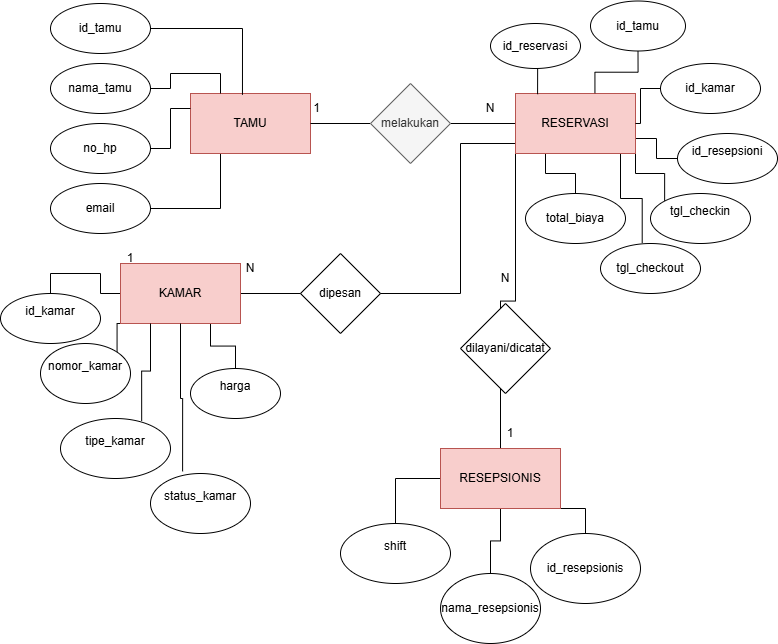

The diagram above was exported from draw.io. Its source (the exported page's mxGraphModel, read from the mxfile embedded in the PNG):
<mxGraphModel dx="1124" dy="670" grid="1" gridSize="10" guides="1" tooltips="1" connect="1" arrows="1" fold="1" page="1" pageScale="1" pageWidth="827" pageHeight="1169" math="0" shadow="0">
  <root>
    <mxCell id="0" />
    <mxCell id="1" parent="0" />
    <mxCell id="9TF2IzGNwOb2x51XIx1c-17" edge="1" parent="1" source="9TF2IzGNwOb2x51XIx1c-83" style="edgeStyle=orthogonalEdgeStyle;rounded=0;orthogonalLoop=1;jettySize=auto;html=1;exitX=1;exitY=0.5;exitDx=0;exitDy=0;entryX=0;entryY=0.5;entryDx=0;entryDy=0;endArrow=none;endFill=0;" target="9TF2IzGNwOb2x51XIx1c-16">
      <mxGeometry relative="1" as="geometry" />
    </mxCell>
    <mxCell id="9TF2IzGNwOb2x51XIx1c-41" edge="1" parent="1" source="9TF2IzGNwOb2x51XIx1c-4" style="edgeStyle=orthogonalEdgeStyle;rounded=0;orthogonalLoop=1;jettySize=auto;html=1;exitX=0.25;exitY=1;exitDx=0;exitDy=0;entryX=1;entryY=0.5;entryDx=0;entryDy=0;endArrow=none;endFill=0;" target="9TF2IzGNwOb2x51XIx1c-7">
      <mxGeometry relative="1" as="geometry" />
    </mxCell>
    <mxCell id="9TF2IzGNwOb2x51XIx1c-4" parent="1" style="rounded=0;whiteSpace=wrap;html=1;fillColor=#f8cecc;strokeColor=#b85450;" value="TAMU" vertex="1">
      <mxGeometry height="60" width="120" x="240" y="170" as="geometry" />
    </mxCell>
    <mxCell id="9TF2IzGNwOb2x51XIx1c-5" parent="1" style="ellipse;whiteSpace=wrap;html=1;" value="id_tamu" vertex="1">
      <mxGeometry height="50" width="100" x="100" y="80" as="geometry" />
    </mxCell>
    <mxCell id="9TF2IzGNwOb2x51XIx1c-38" edge="1" parent="1" source="9TF2IzGNwOb2x51XIx1c-6" style="edgeStyle=orthogonalEdgeStyle;rounded=0;orthogonalLoop=1;jettySize=auto;html=1;exitX=1;exitY=0.5;exitDx=0;exitDy=0;entryX=0.25;entryY=0;entryDx=0;entryDy=0;endArrow=none;endFill=0;" target="9TF2IzGNwOb2x51XIx1c-4">
      <mxGeometry relative="1" as="geometry" />
    </mxCell>
    <mxCell id="9TF2IzGNwOb2x51XIx1c-6" parent="1" style="ellipse;whiteSpace=wrap;html=1;" value="nama_tamu" vertex="1">
      <mxGeometry height="50" width="100" x="100" y="140" as="geometry" />
    </mxCell>
    <mxCell id="9TF2IzGNwOb2x51XIx1c-7" parent="1" style="ellipse;whiteSpace=wrap;html=1;" value="email" vertex="1">
      <mxGeometry height="50" width="100" x="100" y="260" as="geometry" />
    </mxCell>
    <mxCell id="9TF2IzGNwOb2x51XIx1c-39" edge="1" parent="1" source="9TF2IzGNwOb2x51XIx1c-9" style="edgeStyle=orthogonalEdgeStyle;rounded=0;orthogonalLoop=1;jettySize=auto;html=1;exitX=1;exitY=0.5;exitDx=0;exitDy=0;entryX=0;entryY=0.25;entryDx=0;entryDy=0;endArrow=none;endFill=0;" target="9TF2IzGNwOb2x51XIx1c-4">
      <mxGeometry relative="1" as="geometry" />
    </mxCell>
    <mxCell id="9TF2IzGNwOb2x51XIx1c-9" parent="1" style="ellipse;whiteSpace=wrap;html=1;" value="no_hp" vertex="1">
      <mxGeometry height="50" width="100" x="100" y="200" as="geometry" />
    </mxCell>
    <mxCell id="9TF2IzGNwOb2x51XIx1c-15" parent="1" style="text;html=1;whiteSpace=wrap;strokeColor=none;fillColor=none;align=center;verticalAlign=middle;rounded=0;" value="&amp;nbsp; &amp;nbsp; 1" vertex="1">
      <mxGeometry height="30" width="60" x="330" y="170" as="geometry" />
    </mxCell>
    <mxCell id="9TF2IzGNwOb2x51XIx1c-30" edge="1" parent="1" source="9TF2IzGNwOb2x51XIx1c-18" style="edgeStyle=orthogonalEdgeStyle;rounded=0;orthogonalLoop=1;jettySize=auto;html=1;exitX=1;exitY=0.5;exitDx=0;exitDy=0;endArrow=none;endFill=0;">
      <mxGeometry relative="1" as="geometry">
        <mxPoint x="600" y="170" as="targetPoint" />
      </mxGeometry>
    </mxCell>
    <mxCell id="9TF2IzGNwOb2x51XIx1c-31" edge="1" parent="1" source="9TF2IzGNwOb2x51XIx1c-16" style="edgeStyle=orthogonalEdgeStyle;rounded=0;orthogonalLoop=1;jettySize=auto;html=1;exitX=1;exitY=0.75;exitDx=0;exitDy=0;endArrow=none;endFill=0;" target="9TF2IzGNwOb2x51XIx1c-21">
      <mxGeometry relative="1" as="geometry" />
    </mxCell>
    <mxCell id="9TF2IzGNwOb2x51XIx1c-32" edge="1" parent="1" source="9TF2IzGNwOb2x51XIx1c-16" style="edgeStyle=orthogonalEdgeStyle;rounded=0;orthogonalLoop=1;jettySize=auto;html=1;exitX=1;exitY=1;exitDx=0;exitDy=0;entryX=0;entryY=0;entryDx=0;entryDy=0;endArrow=none;endFill=0;" target="9TF2IzGNwOb2x51XIx1c-24">
      <mxGeometry relative="1" as="geometry" />
    </mxCell>
    <mxCell id="9TF2IzGNwOb2x51XIx1c-77" edge="1" parent="1" source="9TF2IzGNwOb2x51XIx1c-16" style="edgeStyle=orthogonalEdgeStyle;rounded=0;orthogonalLoop=1;jettySize=auto;html=1;exitX=0.25;exitY=1;exitDx=0;exitDy=0;entryX=0.5;entryY=0;entryDx=0;entryDy=0;endArrow=none;endFill=0;" target="9TF2IzGNwOb2x51XIx1c-25">
      <mxGeometry relative="1" as="geometry" />
    </mxCell>
    <mxCell id="9TF2IzGNwOb2x51XIx1c-82" edge="1" parent="1" source="9TF2IzGNwOb2x51XIx1c-16" style="edgeStyle=orthogonalEdgeStyle;rounded=0;orthogonalLoop=1;jettySize=auto;html=1;exitX=0.75;exitY=1;exitDx=0;exitDy=0;entryX=0.417;entryY=-0.012;entryDx=0;entryDy=0;entryPerimeter=0;endArrow=none;endFill=0;" target="9TF2IzGNwOb2x51XIx1c-23">
      <mxGeometry relative="1" as="geometry">
        <Array as="points">
          <mxPoint x="670" y="230" />
          <mxPoint x="670" y="275" />
          <mxPoint x="692" y="275" />
        </Array>
        <mxPoint x="680" y="290" as="targetPoint" />
      </mxGeometry>
    </mxCell>
    <mxCell id="9TF2IzGNwOb2x51XIx1c-85" edge="1" parent="1" source="9TF2IzGNwOb2x51XIx1c-16" style="edgeStyle=orthogonalEdgeStyle;rounded=0;orthogonalLoop=1;jettySize=auto;html=1;exitX=0;exitY=1;exitDx=0;exitDy=0;endArrow=none;endFill=0;" target="9TF2IzGNwOb2x51XIx1c-42">
      <mxGeometry relative="1" as="geometry" />
    </mxCell>
    <mxCell id="9TF2IzGNwOb2x51XIx1c-92" edge="1" parent="1" source="9TF2IzGNwOb2x51XIx1c-16" style="edgeStyle=orthogonalEdgeStyle;rounded=0;orthogonalLoop=1;jettySize=auto;html=1;exitX=0;exitY=0.75;exitDx=0;exitDy=0;entryX=1;entryY=0.5;entryDx=0;entryDy=0;endArrow=none;endFill=0;" target="9TF2IzGNwOb2x51XIx1c-49">
      <mxGeometry relative="1" as="geometry">
        <Array as="points">
          <mxPoint x="565" y="220" />
          <mxPoint x="510" y="220" />
          <mxPoint x="510" y="370" />
        </Array>
      </mxGeometry>
    </mxCell>
    <mxCell id="9TF2IzGNwOb2x51XIx1c-16" parent="1" style="rounded=0;whiteSpace=wrap;html=1;fillColor=#f8cecc;strokeColor=#b85450;" value="RESERVASI" vertex="1">
      <mxGeometry height="60" width="120" x="565" y="170" as="geometry" />
    </mxCell>
    <mxCell id="9TF2IzGNwOb2x51XIx1c-19" parent="1" style="ellipse;whiteSpace=wrap;html=1;" value="id_reservasi" vertex="1">
      <mxGeometry height="45" width="90" x="540" y="100" as="geometry" />
    </mxCell>
    <mxCell id="9TF2IzGNwOb2x51XIx1c-20" parent="1" style="ellipse;whiteSpace=wrap;html=1;" value="id_tamu" vertex="1">
      <mxGeometry height="50" width="95" x="640" y="77.5" as="geometry" />
    </mxCell>
    <mxCell id="9TF2IzGNwOb2x51XIx1c-21" parent="1" style="ellipse;whiteSpace=wrap;html=1;" value="&#10;id_resepsioni&#10;&#10;" vertex="1">
      <mxGeometry height="50" width="100" x="727" y="210" as="geometry" />
    </mxCell>
    <mxCell id="9TF2IzGNwOb2x51XIx1c-81" edge="1" parent="1" source="9TF2IzGNwOb2x51XIx1c-22" style="edgeStyle=orthogonalEdgeStyle;rounded=0;orthogonalLoop=1;jettySize=auto;html=1;exitX=0;exitY=0.5;exitDx=0;exitDy=0;endArrow=none;endFill=0;" target="9TF2IzGNwOb2x51XIx1c-16">
      <mxGeometry relative="1" as="geometry" />
    </mxCell>
    <mxCell id="9TF2IzGNwOb2x51XIx1c-22" parent="1" style="ellipse;whiteSpace=wrap;html=1;" value="id_kamar" vertex="1">
      <mxGeometry height="50" width="100" x="710" y="140" as="geometry" />
    </mxCell>
    <mxCell id="9TF2IzGNwOb2x51XIx1c-23" parent="1" style="ellipse;whiteSpace=wrap;html=1;" value="tgl_checkout" vertex="1">
      <mxGeometry height="50" width="100" x="650" y="320" as="geometry" />
    </mxCell>
    <mxCell id="9TF2IzGNwOb2x51XIx1c-24" parent="1" style="ellipse;whiteSpace=wrap;html=1;" value="&#10;tgl_checkin  &#10;&#10;" vertex="1">
      <mxGeometry height="50" width="100" x="700" y="270" as="geometry" />
    </mxCell>
    <mxCell id="9TF2IzGNwOb2x51XIx1c-25" parent="1" style="ellipse;whiteSpace=wrap;html=1;" value="total_biaya" vertex="1">
      <mxGeometry height="50" width="100" x="575" y="270" as="geometry" />
    </mxCell>
    <mxCell id="9TF2IzGNwOb2x51XIx1c-37" edge="1" parent="1" source="9TF2IzGNwOb2x51XIx1c-5" style="edgeStyle=orthogonalEdgeStyle;rounded=0;orthogonalLoop=1;jettySize=auto;html=1;exitX=1;exitY=0.5;exitDx=0;exitDy=0;entryX=0.433;entryY=0.022;entryDx=0;entryDy=0;entryPerimeter=0;endArrow=none;endFill=0;" target="9TF2IzGNwOb2x51XIx1c-4">
      <mxGeometry relative="1" as="geometry" />
    </mxCell>
    <mxCell id="9TF2IzGNwOb2x51XIx1c-69" edge="1" parent="1" source="9TF2IzGNwOb2x51XIx1c-42" style="edgeStyle=orthogonalEdgeStyle;rounded=0;orthogonalLoop=1;jettySize=auto;html=1;exitX=0.5;exitY=1;exitDx=0;exitDy=0;entryX=0.5;entryY=0;entryDx=0;entryDy=0;endArrow=none;endFill=0;" target="9TF2IzGNwOb2x51XIx1c-67">
      <mxGeometry relative="1" as="geometry" />
    </mxCell>
    <mxCell id="9TF2IzGNwOb2x51XIx1c-71" edge="1" parent="1" source="9TF2IzGNwOb2x51XIx1c-42" style="edgeStyle=orthogonalEdgeStyle;rounded=0;orthogonalLoop=1;jettySize=auto;html=1;exitX=1;exitY=1;exitDx=0;exitDy=0;entryX=0.5;entryY=0;entryDx=0;entryDy=0;endArrow=none;endFill=0;" target="9TF2IzGNwOb2x51XIx1c-66">
      <mxGeometry relative="1" as="geometry" />
    </mxCell>
    <mxCell id="9TF2IzGNwOb2x51XIx1c-95" edge="1" parent="1" source="9TF2IzGNwOb2x51XIx1c-42" style="edgeStyle=orthogonalEdgeStyle;rounded=0;orthogonalLoop=1;jettySize=auto;html=1;exitX=0;exitY=0.5;exitDx=0;exitDy=0;entryX=0.5;entryY=0;entryDx=0;entryDy=0;endArrow=none;endFill=0;" target="9TF2IzGNwOb2x51XIx1c-68">
      <mxGeometry relative="1" as="geometry" />
    </mxCell>
    <mxCell id="9TF2IzGNwOb2x51XIx1c-42" parent="1" style="rounded=0;whiteSpace=wrap;html=1;fillColor=#f8cecc;strokeColor=#b85450;" value="RESEPSIONIS" vertex="1">
      <mxGeometry height="60" width="120" x="490" y="525" as="geometry" />
    </mxCell>
    <mxCell id="9TF2IzGNwOb2x51XIx1c-45" parent="1" style="text;html=1;whiteSpace=wrap;strokeColor=none;fillColor=none;align=center;verticalAlign=middle;rounded=0;" value="N" vertex="1">
      <mxGeometry height="30" width="60" x="525" y="340" as="geometry" />
    </mxCell>
    <mxCell id="9TF2IzGNwOb2x51XIx1c-46" parent="1" style="text;html=1;whiteSpace=wrap;strokeColor=none;fillColor=none;align=center;verticalAlign=middle;rounded=0;" value="1" vertex="1">
      <mxGeometry height="30" width="60" x="530" y="495" as="geometry" />
    </mxCell>
    <mxCell id="9TF2IzGNwOb2x51XIx1c-57" edge="1" parent="1" source="9TF2IzGNwOb2x51XIx1c-49" style="edgeStyle=orthogonalEdgeStyle;rounded=0;orthogonalLoop=1;jettySize=auto;html=1;exitX=0;exitY=0.5;exitDx=0;exitDy=0;entryX=0.5;entryY=0;entryDx=0;entryDy=0;endArrow=none;endFill=0;" target="9TF2IzGNwOb2x51XIx1c-52">
      <mxGeometry relative="1" as="geometry" />
    </mxCell>
    <mxCell id="9TF2IzGNwOb2x51XIx1c-58" edge="1" parent="1" source="9TF2IzGNwOb2x51XIx1c-49" style="edgeStyle=orthogonalEdgeStyle;rounded=0;orthogonalLoop=1;jettySize=auto;html=1;exitX=0;exitY=1;exitDx=0;exitDy=0;entryX=1;entryY=0;entryDx=0;entryDy=0;endArrow=none;endFill=0;" target="9TF2IzGNwOb2x51XIx1c-53">
      <mxGeometry relative="1" as="geometry" />
    </mxCell>
    <mxCell id="9TF2IzGNwOb2x51XIx1c-61" edge="1" parent="1" source="9TF2IzGNwOb2x51XIx1c-49" style="edgeStyle=orthogonalEdgeStyle;rounded=0;orthogonalLoop=1;jettySize=auto;html=1;exitX=0.75;exitY=1;exitDx=0;exitDy=0;entryX=0.5;entryY=0;entryDx=0;entryDy=0;endArrow=none;endFill=0;" target="9TF2IzGNwOb2x51XIx1c-55">
      <mxGeometry relative="1" as="geometry" />
    </mxCell>
    <mxCell id="9TF2IzGNwOb2x51XIx1c-49" parent="1" style="rounded=0;whiteSpace=wrap;html=1;fillColor=#f8cecc;strokeColor=#b85450;" value="KAMAR" vertex="1">
      <mxGeometry height="60" width="120" x="170" y="340" as="geometry" />
    </mxCell>
    <mxCell id="9TF2IzGNwOb2x51XIx1c-52" parent="1" style="ellipse;whiteSpace=wrap;html=1;" value="&#10;id_kamar&#10;&#10;" vertex="1">
      <mxGeometry height="50" width="100" x="50" y="370" as="geometry" />
    </mxCell>
    <mxCell id="9TF2IzGNwOb2x51XIx1c-53" parent="1" style="ellipse;whiteSpace=wrap;html=1;" value="&#10;nomor_kamar&#10;&#10;" vertex="1">
      <mxGeometry height="60" width="90" x="90" y="420" as="geometry" />
    </mxCell>
    <mxCell id="9TF2IzGNwOb2x51XIx1c-54" parent="1" style="ellipse;whiteSpace=wrap;html=1;" value="&#10;tipe_kamar &#10;&#10;" vertex="1">
      <mxGeometry height="60" width="110" x="110" y="495" as="geometry" />
    </mxCell>
    <mxCell id="9TF2IzGNwOb2x51XIx1c-55" parent="1" style="ellipse;whiteSpace=wrap;html=1;" value="&#10;harga &#10;&#10;" vertex="1">
      <mxGeometry height="50" width="90" x="240" y="445" as="geometry" />
    </mxCell>
    <mxCell id="9TF2IzGNwOb2x51XIx1c-56" parent="1" style="ellipse;whiteSpace=wrap;html=1;" value="&#10;status_kamar&#10;&#10;" vertex="1">
      <mxGeometry height="60" width="100" x="200" y="550" as="geometry" />
    </mxCell>
    <mxCell id="9TF2IzGNwOb2x51XIx1c-60" edge="1" parent="1" source="9TF2IzGNwOb2x51XIx1c-49" style="edgeStyle=orthogonalEdgeStyle;rounded=0;orthogonalLoop=1;jettySize=auto;html=1;exitX=0.25;exitY=1;exitDx=0;exitDy=0;entryX=0.738;entryY=0.04;entryDx=0;entryDy=0;entryPerimeter=0;endArrow=none;endFill=0;" target="9TF2IzGNwOb2x51XIx1c-54">
      <mxGeometry relative="1" as="geometry" />
    </mxCell>
    <mxCell id="9TF2IzGNwOb2x51XIx1c-62" edge="1" parent="1" source="9TF2IzGNwOb2x51XIx1c-49" style="edgeStyle=orthogonalEdgeStyle;rounded=0;orthogonalLoop=1;jettySize=auto;html=1;exitX=0.5;exitY=1;exitDx=0;exitDy=0;entryX=0.321;entryY=-0.035;entryDx=0;entryDy=0;entryPerimeter=0;endArrow=none;endFill=0;" target="9TF2IzGNwOb2x51XIx1c-56">
      <mxGeometry relative="1" as="geometry" />
    </mxCell>
    <mxCell id="9TF2IzGNwOb2x51XIx1c-66" parent="1" style="ellipse;whiteSpace=wrap;html=1;" value="id_resepsionis" vertex="1">
      <mxGeometry height="70" width="110" x="580" y="610" as="geometry" />
    </mxCell>
    <mxCell id="9TF2IzGNwOb2x51XIx1c-67" parent="1" style="ellipse;whiteSpace=wrap;html=1;" value="nama_resepsionis" vertex="1">
      <mxGeometry height="70" width="100" x="490" y="650" as="geometry" />
    </mxCell>
    <mxCell id="9TF2IzGNwOb2x51XIx1c-68" parent="1" style="ellipse;whiteSpace=wrap;html=1;" value="&#10;shift&#10;&#10;" vertex="1">
      <mxGeometry height="60" width="110" x="390" y="600" as="geometry" />
    </mxCell>
    <mxCell id="9TF2IzGNwOb2x51XIx1c-72" parent="1" style="text;html=1;whiteSpace=wrap;strokeColor=none;fillColor=none;align=center;verticalAlign=middle;rounded=0;" value="N" vertex="1">
      <mxGeometry height="30" width="60" x="270" y="330" as="geometry" />
    </mxCell>
    <mxCell id="9TF2IzGNwOb2x51XIx1c-73" parent="1" style="text;html=1;whiteSpace=wrap;strokeColor=none;fillColor=none;align=center;verticalAlign=middle;rounded=0;" value="1" vertex="1">
      <mxGeometry height="30" width="60" x="150" y="320" as="geometry" />
    </mxCell>
    <mxCell id="9TF2IzGNwOb2x51XIx1c-18" parent="1" style="text;html=1;whiteSpace=wrap;strokeColor=none;fillColor=none;align=center;verticalAlign=middle;rounded=0;" value="N" vertex="1">
      <mxGeometry height="30" width="50" x="515" y="170" as="geometry" />
    </mxCell>
    <mxCell id="9TF2IzGNwOb2x51XIx1c-79" edge="1" parent="1" source="9TF2IzGNwOb2x51XIx1c-19" style="edgeStyle=orthogonalEdgeStyle;rounded=0;orthogonalLoop=1;jettySize=auto;html=1;exitX=0.5;exitY=1;exitDx=0;exitDy=0;entryX=0.184;entryY=0.012;entryDx=0;entryDy=0;entryPerimeter=0;endArrow=none;endFill=0;" target="9TF2IzGNwOb2x51XIx1c-16">
      <mxGeometry relative="1" as="geometry" />
    </mxCell>
    <mxCell id="9TF2IzGNwOb2x51XIx1c-80" edge="1" parent="1" source="9TF2IzGNwOb2x51XIx1c-20" style="edgeStyle=orthogonalEdgeStyle;rounded=0;orthogonalLoop=1;jettySize=auto;html=1;exitX=0.5;exitY=1;exitDx=0;exitDy=0;entryX=0.662;entryY=-0.006;entryDx=0;entryDy=0;entryPerimeter=0;endArrow=none;endFill=0;" target="9TF2IzGNwOb2x51XIx1c-16">
      <mxGeometry relative="1" as="geometry" />
    </mxCell>
    <mxCell id="9TF2IzGNwOb2x51XIx1c-84" edge="1" parent="1" source="9TF2IzGNwOb2x51XIx1c-4" style="edgeStyle=orthogonalEdgeStyle;rounded=0;orthogonalLoop=1;jettySize=auto;html=1;exitX=1;exitY=0.5;exitDx=0;exitDy=0;entryX=0;entryY=0.5;entryDx=0;entryDy=0;endArrow=none;endFill=0;" target="9TF2IzGNwOb2x51XIx1c-83" value="">
      <mxGeometry relative="1" as="geometry">
        <mxPoint x="360" y="200" as="sourcePoint" />
        <mxPoint x="565" y="200" as="targetPoint" />
      </mxGeometry>
    </mxCell>
    <mxCell id="9TF2IzGNwOb2x51XIx1c-83" parent="1" style="rhombus;whiteSpace=wrap;html=1;fillColor=#f5f5f5;strokeColor=#666666;fontColor=#333333;" value="melakukan" vertex="1">
      <mxGeometry height="80" width="80" x="420" y="160" as="geometry" />
    </mxCell>
    <mxCell id="9TF2IzGNwOb2x51XIx1c-94" parent="1" style="rhombus;whiteSpace=wrap;html=1;" value="dipesan" vertex="1">
      <mxGeometry height="80" width="80" x="350" y="330" as="geometry" />
    </mxCell>
    <mxCell id="9TF2IzGNwOb2x51XIx1c-96" parent="1" style="rhombus;whiteSpace=wrap;html=1;" value="dilayani/dicatat" vertex="1">
      <mxGeometry height="90" width="90" x="510" y="380" as="geometry" />
    </mxCell>
  </root>
</mxGraphModel>